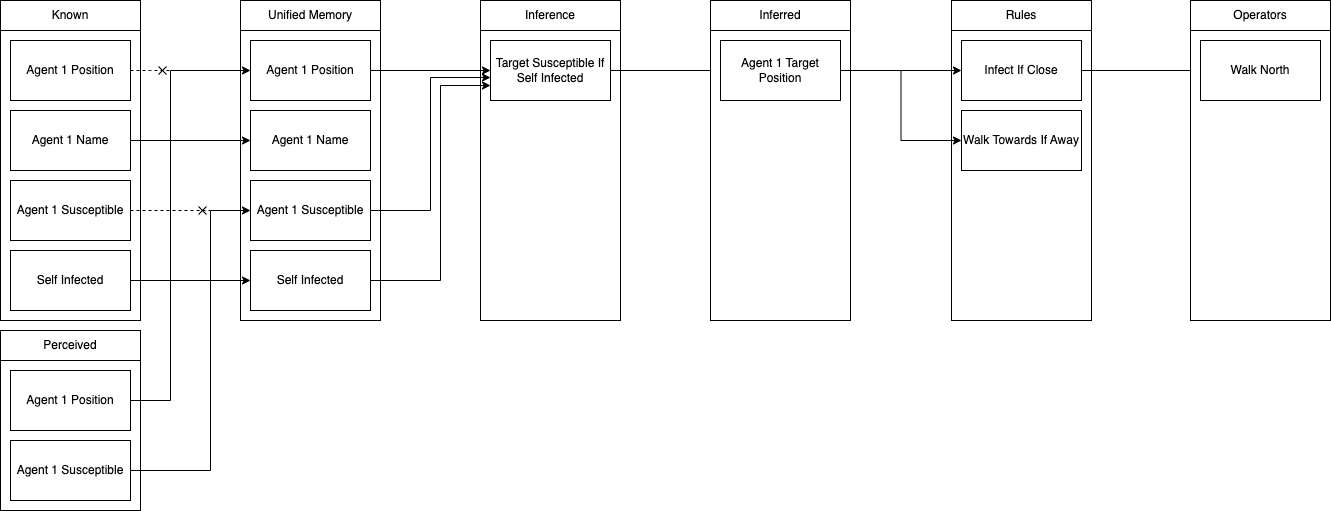

The diagram above was exported from draw.io. Its source (the exported page's mxGraphModel, read from the mxfile embedded in the PNG):
<mxGraphModel dx="1002" dy="662" grid="1" gridSize="10" guides="1" tooltips="1" connect="1" arrows="1" fold="1" page="1" pageScale="1" pageWidth="827" pageHeight="1169" math="0" shadow="0">
  <root>
    <mxCell id="0" />
    <mxCell id="1" parent="0" />
    <mxCell id="Yl7zvB-jVkrCw9avWaR4-19" value="" style="rounded=0;whiteSpace=wrap;html=1;" vertex="1" parent="1">
      <mxGeometry x="630" y="60" width="140" height="290" as="geometry" />
    </mxCell>
    <mxCell id="Yl7zvB-jVkrCw9avWaR4-9" value="" style="rounded=0;whiteSpace=wrap;html=1;" vertex="1" parent="1">
      <mxGeometry x="390" y="60" width="140" height="290" as="geometry" />
    </mxCell>
    <mxCell id="Yl7zvB-jVkrCw9avWaR4-3" value="" style="rounded=0;whiteSpace=wrap;html=1;" vertex="1" parent="1">
      <mxGeometry x="150" y="60" width="140" height="290" as="geometry" />
    </mxCell>
    <mxCell id="8a9KdBcTdPM7_Kq1sczm-5" value="Known" style="rounded=0;whiteSpace=wrap;html=1;" parent="1" vertex="1">
      <mxGeometry x="150" y="30" width="140" height="30" as="geometry" />
    </mxCell>
    <mxCell id="Yl7zvB-jVkrCw9avWaR4-15" style="edgeStyle=orthogonalEdgeStyle;rounded=0;orthogonalLoop=1;jettySize=auto;html=1;exitX=1;exitY=0.5;exitDx=0;exitDy=0;endArrow=cross;endFill=0;dashed=1;" edge="1" parent="1" source="8a9KdBcTdPM7_Kq1sczm-6">
      <mxGeometry relative="1" as="geometry">
        <mxPoint x="360" y="240" as="targetPoint" />
      </mxGeometry>
    </mxCell>
    <mxCell id="8a9KdBcTdPM7_Kq1sczm-6" value="Agent 1 Susceptible" style="rounded=0;whiteSpace=wrap;html=1;" parent="1" vertex="1">
      <mxGeometry x="160" y="210" width="120" height="60" as="geometry" />
    </mxCell>
    <mxCell id="Yl7zvB-jVkrCw9avWaR4-14" style="edgeStyle=orthogonalEdgeStyle;rounded=0;orthogonalLoop=1;jettySize=auto;html=1;entryX=0;entryY=0.5;entryDx=0;entryDy=0;" edge="1" parent="1" source="8a9KdBcTdPM7_Kq1sczm-7" target="Yl7zvB-jVkrCw9avWaR4-12">
      <mxGeometry relative="1" as="geometry" />
    </mxCell>
    <mxCell id="8a9KdBcTdPM7_Kq1sczm-7" value="Agent 1 Name" style="rounded=0;whiteSpace=wrap;html=1;" parent="1" vertex="1">
      <mxGeometry x="160" y="140" width="120" height="60" as="geometry" />
    </mxCell>
    <mxCell id="Yl7zvB-jVkrCw9avWaR4-18" style="edgeStyle=orthogonalEdgeStyle;rounded=0;orthogonalLoop=1;jettySize=auto;html=1;dashed=1;endArrow=cross;endFill=0;" edge="1" parent="1" source="8a9KdBcTdPM7_Kq1sczm-8">
      <mxGeometry relative="1" as="geometry">
        <mxPoint x="320" y="100" as="targetPoint" />
      </mxGeometry>
    </mxCell>
    <mxCell id="8a9KdBcTdPM7_Kq1sczm-8" value="Agent 1 Position" style="rounded=0;whiteSpace=wrap;html=1;" parent="1" vertex="1">
      <mxGeometry x="160" y="70" width="120" height="60" as="geometry" />
    </mxCell>
    <mxCell id="Yl7zvB-jVkrCw9avWaR4-4" value="" style="rounded=0;whiteSpace=wrap;html=1;" vertex="1" parent="1">
      <mxGeometry x="150" y="390" width="140" height="150" as="geometry" />
    </mxCell>
    <mxCell id="Yl7zvB-jVkrCw9avWaR4-5" value="Perceived" style="rounded=0;whiteSpace=wrap;html=1;" vertex="1" parent="1">
      <mxGeometry x="150" y="360" width="140" height="30" as="geometry" />
    </mxCell>
    <mxCell id="Yl7zvB-jVkrCw9avWaR4-16" style="edgeStyle=orthogonalEdgeStyle;rounded=0;orthogonalLoop=1;jettySize=auto;html=1;entryX=0;entryY=0.5;entryDx=0;entryDy=0;exitX=1;exitY=0.5;exitDx=0;exitDy=0;" edge="1" parent="1" source="Yl7zvB-jVkrCw9avWaR4-6" target="Yl7zvB-jVkrCw9avWaR4-11">
      <mxGeometry relative="1" as="geometry">
        <Array as="points">
          <mxPoint x="360" y="500" />
          <mxPoint x="360" y="240" />
        </Array>
      </mxGeometry>
    </mxCell>
    <mxCell id="Yl7zvB-jVkrCw9avWaR4-6" value="Agent 1 Susceptible" style="rounded=0;whiteSpace=wrap;html=1;" vertex="1" parent="1">
      <mxGeometry x="160" y="470" width="120" height="60" as="geometry" />
    </mxCell>
    <mxCell id="Yl7zvB-jVkrCw9avWaR4-17" style="edgeStyle=orthogonalEdgeStyle;rounded=0;orthogonalLoop=1;jettySize=auto;html=1;entryX=0;entryY=0.5;entryDx=0;entryDy=0;exitX=1;exitY=0.5;exitDx=0;exitDy=0;" edge="1" parent="1" source="Yl7zvB-jVkrCw9avWaR4-8" target="Yl7zvB-jVkrCw9avWaR4-13">
      <mxGeometry relative="1" as="geometry">
        <Array as="points">
          <mxPoint x="320" y="430" />
          <mxPoint x="320" y="100" />
        </Array>
      </mxGeometry>
    </mxCell>
    <mxCell id="Yl7zvB-jVkrCw9avWaR4-8" value="Agent 1 Position" style="rounded=0;whiteSpace=wrap;html=1;" vertex="1" parent="1">
      <mxGeometry x="160" y="400" width="120" height="60" as="geometry" />
    </mxCell>
    <mxCell id="Yl7zvB-jVkrCw9avWaR4-10" value="Unified Memory" style="rounded=0;whiteSpace=wrap;html=1;" vertex="1" parent="1">
      <mxGeometry x="390" y="30" width="140" height="30" as="geometry" />
    </mxCell>
    <mxCell id="Yl7zvB-jVkrCw9avWaR4-28" style="edgeStyle=orthogonalEdgeStyle;rounded=0;orthogonalLoop=1;jettySize=auto;html=1;entryX=0;entryY=0.617;entryDx=0;entryDy=0;entryPerimeter=0;" edge="1" parent="1" source="Yl7zvB-jVkrCw9avWaR4-11" target="Yl7zvB-jVkrCw9avWaR4-23">
      <mxGeometry relative="1" as="geometry" />
    </mxCell>
    <mxCell id="Yl7zvB-jVkrCw9avWaR4-11" value="Agent 1 Susceptible" style="rounded=0;whiteSpace=wrap;html=1;" vertex="1" parent="1">
      <mxGeometry x="400" y="210" width="120" height="60" as="geometry" />
    </mxCell>
    <mxCell id="Yl7zvB-jVkrCw9avWaR4-12" value="Agent 1 Name" style="rounded=0;whiteSpace=wrap;html=1;" vertex="1" parent="1">
      <mxGeometry x="400" y="140" width="120" height="60" as="geometry" />
    </mxCell>
    <mxCell id="Yl7zvB-jVkrCw9avWaR4-27" style="edgeStyle=orthogonalEdgeStyle;rounded=0;orthogonalLoop=1;jettySize=auto;html=1;entryX=0;entryY=0.5;entryDx=0;entryDy=0;" edge="1" parent="1" source="Yl7zvB-jVkrCw9avWaR4-13" target="Yl7zvB-jVkrCw9avWaR4-23">
      <mxGeometry relative="1" as="geometry" />
    </mxCell>
    <mxCell id="Yl7zvB-jVkrCw9avWaR4-13" value="Agent 1 Position" style="rounded=0;whiteSpace=wrap;html=1;" vertex="1" parent="1">
      <mxGeometry x="400" y="70" width="120" height="60" as="geometry" />
    </mxCell>
    <mxCell id="Yl7zvB-jVkrCw9avWaR4-20" value="Inference" style="rounded=0;whiteSpace=wrap;html=1;" vertex="1" parent="1">
      <mxGeometry x="630" y="30" width="140" height="30" as="geometry" />
    </mxCell>
    <mxCell id="Yl7zvB-jVkrCw9avWaR4-40" style="edgeStyle=orthogonalEdgeStyle;rounded=0;orthogonalLoop=1;jettySize=auto;html=1;exitX=1;exitY=0.5;exitDx=0;exitDy=0;entryX=0;entryY=0.5;entryDx=0;entryDy=0;" edge="1" parent="1" source="Yl7zvB-jVkrCw9avWaR4-23" target="Yl7zvB-jVkrCw9avWaR4-36">
      <mxGeometry relative="1" as="geometry" />
    </mxCell>
    <mxCell id="Yl7zvB-jVkrCw9avWaR4-23" value="Target Susceptible If Self Infected" style="rounded=0;whiteSpace=wrap;html=1;" vertex="1" parent="1">
      <mxGeometry x="640" y="70" width="120" height="60" as="geometry" />
    </mxCell>
    <mxCell id="Yl7zvB-jVkrCw9avWaR4-26" style="edgeStyle=orthogonalEdgeStyle;rounded=0;orthogonalLoop=1;jettySize=auto;html=1;exitX=1;exitY=0.5;exitDx=0;exitDy=0;" edge="1" parent="1" source="Yl7zvB-jVkrCw9avWaR4-24" target="Yl7zvB-jVkrCw9avWaR4-25">
      <mxGeometry relative="1" as="geometry" />
    </mxCell>
    <mxCell id="Yl7zvB-jVkrCw9avWaR4-24" value="Self Infected" style="rounded=0;whiteSpace=wrap;html=1;" vertex="1" parent="1">
      <mxGeometry x="160" y="280" width="120" height="60" as="geometry" />
    </mxCell>
    <mxCell id="Yl7zvB-jVkrCw9avWaR4-29" style="edgeStyle=orthogonalEdgeStyle;rounded=0;orthogonalLoop=1;jettySize=auto;html=1;entryX=0;entryY=0.75;entryDx=0;entryDy=0;" edge="1" parent="1" source="Yl7zvB-jVkrCw9avWaR4-25" target="Yl7zvB-jVkrCw9avWaR4-23">
      <mxGeometry relative="1" as="geometry">
        <Array as="points">
          <mxPoint x="590" y="310" />
          <mxPoint x="590" y="115" />
        </Array>
      </mxGeometry>
    </mxCell>
    <mxCell id="Yl7zvB-jVkrCw9avWaR4-25" value="Self Infected" style="rounded=0;whiteSpace=wrap;html=1;" vertex="1" parent="1">
      <mxGeometry x="400" y="280" width="120" height="60" as="geometry" />
    </mxCell>
    <mxCell id="Yl7zvB-jVkrCw9avWaR4-30" value="" style="rounded=0;whiteSpace=wrap;html=1;" vertex="1" parent="1">
      <mxGeometry x="1101" y="60" width="140" height="290" as="geometry" />
    </mxCell>
    <mxCell id="Yl7zvB-jVkrCw9avWaR4-31" value="Rules" style="rounded=0;whiteSpace=wrap;html=1;" vertex="1" parent="1">
      <mxGeometry x="1101" y="30" width="140" height="30" as="geometry" />
    </mxCell>
    <mxCell id="Yl7zvB-jVkrCw9avWaR4-47" style="edgeStyle=orthogonalEdgeStyle;rounded=0;orthogonalLoop=1;jettySize=auto;html=1;exitX=1;exitY=0.5;exitDx=0;exitDy=0;entryX=0;entryY=0.5;entryDx=0;entryDy=0;" edge="1" parent="1" source="Yl7zvB-jVkrCw9avWaR4-32" target="Yl7zvB-jVkrCw9avWaR4-44">
      <mxGeometry relative="1" as="geometry" />
    </mxCell>
    <mxCell id="Yl7zvB-jVkrCw9avWaR4-32" value="Infect If Close" style="rounded=0;whiteSpace=wrap;html=1;" vertex="1" parent="1">
      <mxGeometry x="1111" y="70" width="120" height="60" as="geometry" />
    </mxCell>
    <mxCell id="Yl7zvB-jVkrCw9avWaR4-33" value="Walk Towards If Away" style="rounded=0;whiteSpace=wrap;html=1;" vertex="1" parent="1">
      <mxGeometry x="1111" y="140" width="120" height="60" as="geometry" />
    </mxCell>
    <mxCell id="Yl7zvB-jVkrCw9avWaR4-34" value="" style="rounded=0;whiteSpace=wrap;html=1;" vertex="1" parent="1">
      <mxGeometry x="860" y="60" width="140" height="290" as="geometry" />
    </mxCell>
    <mxCell id="Yl7zvB-jVkrCw9avWaR4-35" value="Inferred" style="rounded=0;whiteSpace=wrap;html=1;" vertex="1" parent="1">
      <mxGeometry x="860" y="30" width="140" height="30" as="geometry" />
    </mxCell>
    <mxCell id="Yl7zvB-jVkrCw9avWaR4-38" style="edgeStyle=orthogonalEdgeStyle;rounded=0;orthogonalLoop=1;jettySize=auto;html=1;entryX=0;entryY=0.5;entryDx=0;entryDy=0;" edge="1" parent="1" source="Yl7zvB-jVkrCw9avWaR4-36" target="Yl7zvB-jVkrCw9avWaR4-32">
      <mxGeometry relative="1" as="geometry" />
    </mxCell>
    <mxCell id="Yl7zvB-jVkrCw9avWaR4-39" style="edgeStyle=orthogonalEdgeStyle;rounded=0;orthogonalLoop=1;jettySize=auto;html=1;exitX=1;exitY=0.5;exitDx=0;exitDy=0;entryX=0;entryY=0.5;entryDx=0;entryDy=0;" edge="1" parent="1" source="Yl7zvB-jVkrCw9avWaR4-36" target="Yl7zvB-jVkrCw9avWaR4-33">
      <mxGeometry relative="1" as="geometry" />
    </mxCell>
    <mxCell id="Yl7zvB-jVkrCw9avWaR4-36" value="Agent 1 Target Position" style="rounded=0;whiteSpace=wrap;html=1;" vertex="1" parent="1">
      <mxGeometry x="870" y="70" width="120" height="60" as="geometry" />
    </mxCell>
    <mxCell id="Yl7zvB-jVkrCw9avWaR4-42" value="" style="rounded=0;whiteSpace=wrap;html=1;" vertex="1" parent="1">
      <mxGeometry x="1340" y="60" width="140" height="290" as="geometry" />
    </mxCell>
    <mxCell id="Yl7zvB-jVkrCw9avWaR4-43" value="Operators" style="rounded=0;whiteSpace=wrap;html=1;" vertex="1" parent="1">
      <mxGeometry x="1340" y="30" width="140" height="30" as="geometry" />
    </mxCell>
    <mxCell id="Yl7zvB-jVkrCw9avWaR4-44" value="Walk North" style="rounded=0;whiteSpace=wrap;html=1;" vertex="1" parent="1">
      <mxGeometry x="1350" y="70" width="120" height="60" as="geometry" />
    </mxCell>
  </root>
</mxGraphModel>